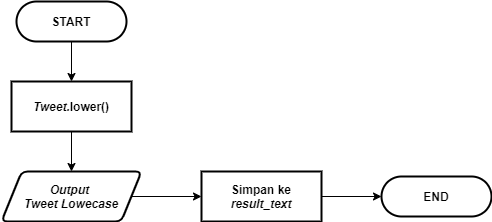

The diagram above was exported from draw.io. Its source (the exported page's mxGraphModel, read from the mxfile embedded in the PNG):
<mxGraphModel dx="868" dy="482" grid="1" gridSize="10" guides="1" tooltips="1" connect="1" arrows="1" fold="1" page="1" pageScale="1" pageWidth="827" pageHeight="1169" math="0" shadow="0">
  <root>
    <mxCell id="0" />
    <mxCell id="1" parent="0" />
    <mxCell id="nq37NrVnf6S420Zew8mY-68" style="edgeStyle=orthogonalEdgeStyle;rounded=0;orthogonalLoop=1;jettySize=auto;html=1;entryX=0.5;entryY=0;entryDx=0;entryDy=0;entryPerimeter=0;fontSize=12;" parent="1" edge="1">
      <mxGeometry relative="1" as="geometry">
        <mxPoint x="100" y="410" as="sourcePoint" />
        <Array as="points">
          <mxPoint x="100" y="450" />
          <mxPoint x="200" y="450" />
          <mxPoint x="200" y="110" />
          <mxPoint x="300" y="110" />
        </Array>
      </mxGeometry>
    </mxCell>
    <mxCell id="ODAMLEJdmm_eWChrQkhK-89" style="edgeStyle=orthogonalEdgeStyle;rounded=0;orthogonalLoop=1;jettySize=auto;html=1;entryX=0.5;entryY=0;entryDx=0;entryDy=0;" edge="1" parent="1" source="ODAMLEJdmm_eWChrQkhK-4" target="ODAMLEJdmm_eWChrQkhK-5">
      <mxGeometry relative="1" as="geometry" />
    </mxCell>
    <mxCell id="ODAMLEJdmm_eWChrQkhK-4" value="&lt;b style=&quot;font-size: 12px;&quot;&gt;START&lt;/b&gt;" style="rounded=1;whiteSpace=wrap;html=1;absoluteArcSize=1;arcSize=140;strokeWidth=2;fontSize=12;" vertex="1" parent="1">
      <mxGeometry x="55" y="50" width="110" height="40" as="geometry" />
    </mxCell>
    <mxCell id="ODAMLEJdmm_eWChrQkhK-91" style="edgeStyle=orthogonalEdgeStyle;rounded=0;orthogonalLoop=1;jettySize=auto;html=1;" edge="1" parent="1" source="ODAMLEJdmm_eWChrQkhK-5">
      <mxGeometry relative="1" as="geometry">
        <mxPoint x="110" y="220" as="targetPoint" />
      </mxGeometry>
    </mxCell>
    <mxCell id="ODAMLEJdmm_eWChrQkhK-5" value="&lt;b&gt;&lt;i&gt;Tweet.&lt;/i&gt;lower()&lt;/b&gt;" style="rounded=1;whiteSpace=wrap;html=1;absoluteArcSize=1;arcSize=0;strokeWidth=2;fontSize=12;" vertex="1" parent="1">
      <mxGeometry x="50" y="130" width="120" height="50" as="geometry" />
    </mxCell>
    <mxCell id="ODAMLEJdmm_eWChrQkhK-94" style="edgeStyle=orthogonalEdgeStyle;rounded=0;orthogonalLoop=1;jettySize=auto;html=1;entryX=0;entryY=0.5;entryDx=0;entryDy=0;" edge="1" parent="1" source="ODAMLEJdmm_eWChrQkhK-92" target="ODAMLEJdmm_eWChrQkhK-93">
      <mxGeometry relative="1" as="geometry" />
    </mxCell>
    <mxCell id="ODAMLEJdmm_eWChrQkhK-92" value="&lt;i&gt;Output &lt;br&gt;Tweet Lowecase&lt;/i&gt;" style="shape=parallelogram;html=1;strokeWidth=2;perimeter=parallelogramPerimeter;whiteSpace=wrap;rounded=1;arcSize=12;size=0.14423076923076925;fontSize=12;fontStyle=1" vertex="1" parent="1">
      <mxGeometry x="40" y="220" width="140" height="50" as="geometry" />
    </mxCell>
    <mxCell id="ODAMLEJdmm_eWChrQkhK-96" style="edgeStyle=orthogonalEdgeStyle;rounded=0;orthogonalLoop=1;jettySize=auto;html=1;entryX=0;entryY=0.5;entryDx=0;entryDy=0;" edge="1" parent="1" source="ODAMLEJdmm_eWChrQkhK-93" target="ODAMLEJdmm_eWChrQkhK-95">
      <mxGeometry relative="1" as="geometry" />
    </mxCell>
    <mxCell id="ODAMLEJdmm_eWChrQkhK-93" value="&lt;span style=&quot;font-family: &amp;#34;helvetica&amp;#34;&quot;&gt;&lt;b&gt;Simpan ke&lt;br&gt;&lt;i&gt;result_text&lt;/i&gt;&lt;/b&gt;&lt;/span&gt;" style="rounded=1;whiteSpace=wrap;html=1;absoluteArcSize=1;arcSize=0;strokeWidth=2;fontSize=12;" vertex="1" parent="1">
      <mxGeometry x="240" y="220" width="120" height="50" as="geometry" />
    </mxCell>
    <mxCell id="ODAMLEJdmm_eWChrQkhK-95" value="&lt;b&gt;END&lt;/b&gt;" style="rounded=1;whiteSpace=wrap;html=1;absoluteArcSize=1;arcSize=140;strokeWidth=2;fontSize=12;" vertex="1" parent="1">
      <mxGeometry x="420" y="224.99999999999994" width="110" height="40" as="geometry" />
    </mxCell>
  </root>
</mxGraphModel>